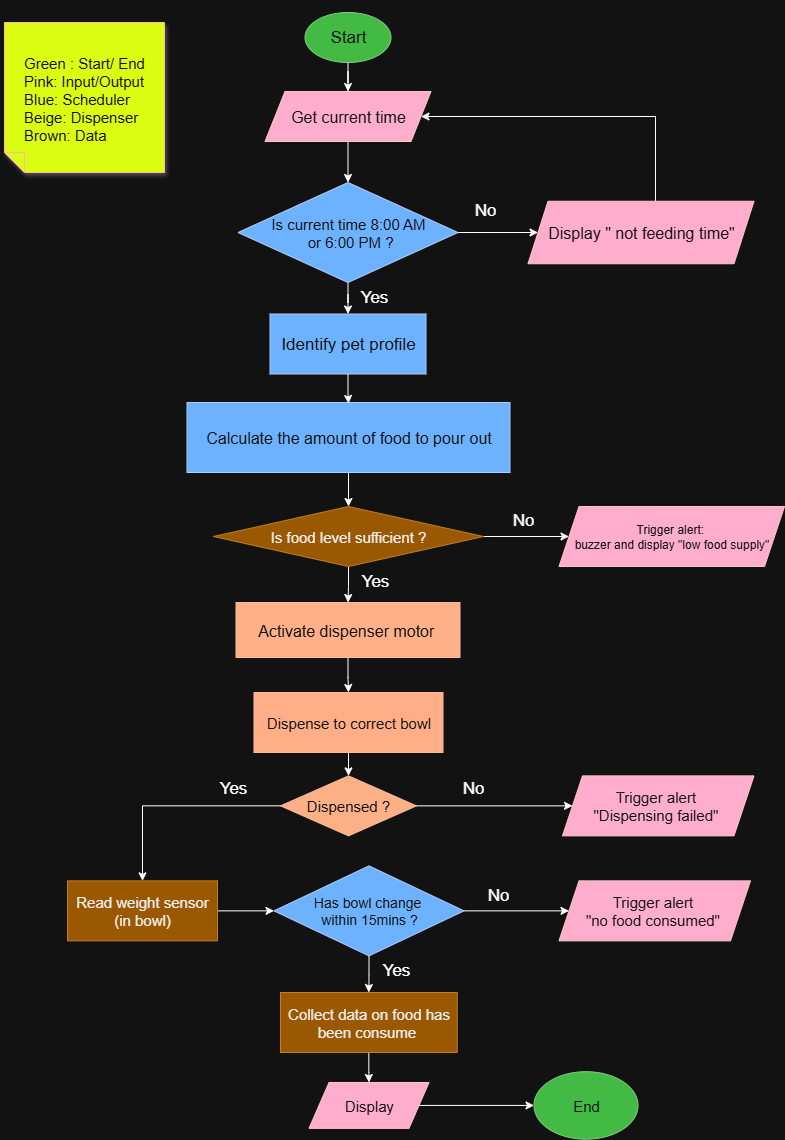

The diagram above was exported from draw.io. Its source (the exported page's mxGraphModel, read from the mxfile embedded in the PNG):
<mxGraphModel dx="1737" dy="935" grid="1" gridSize="10" guides="1" tooltips="1" connect="1" arrows="1" fold="1" page="1" pageScale="1" pageWidth="827" pageHeight="1169" math="0" shadow="0">
  <root>
    <mxCell id="0" />
    <mxCell id="1" parent="0" />
    <mxCell id="V1P8ov9pepoVvsyXG1xP-49" style="edgeStyle=orthogonalEdgeStyle;rounded=0;orthogonalLoop=1;jettySize=auto;html=1;entryX=0.5;entryY=0;entryDx=0;entryDy=0;" parent="1" source="V1P8ov9pepoVvsyXG1xP-1" target="V1P8ov9pepoVvsyXG1xP-4" edge="1">
      <mxGeometry relative="1" as="geometry" />
    </mxCell>
    <mxCell id="V1P8ov9pepoVvsyXG1xP-1" value="&lt;font style=&quot;font-size: 17px;&quot;&gt;Start&lt;/font&gt;" style="ellipse;whiteSpace=wrap;html=1;fillColor=#008a00;fontColor=#ffffff;strokeColor=#005700;" parent="1" vertex="1">
      <mxGeometry x="340.5" y="30" width="86" height="50" as="geometry" />
    </mxCell>
    <mxCell id="V1P8ov9pepoVvsyXG1xP-3" style="edgeStyle=orthogonalEdgeStyle;rounded=0;orthogonalLoop=1;jettySize=auto;html=1;entryX=0.5;entryY=0;entryDx=0;entryDy=0;" parent="1" source="V1P8ov9pepoVvsyXG1xP-4" target="V1P8ov9pepoVvsyXG1xP-9" edge="1">
      <mxGeometry relative="1" as="geometry" />
    </mxCell>
    <mxCell id="V1P8ov9pepoVvsyXG1xP-4" value="&lt;font style=&quot;font-size: 16px;&quot;&gt;Get current time&lt;/font&gt;" style="shape=parallelogram;perimeter=parallelogramPerimeter;whiteSpace=wrap;html=1;fixedSize=1;fillColor=#a20025;fontColor=#ffffff;strokeColor=#6F0000;" parent="1" vertex="1">
      <mxGeometry x="300.5" y="109" width="166" height="50" as="geometry" />
    </mxCell>
    <mxCell id="V1P8ov9pepoVvsyXG1xP-6" value="&lt;font style=&quot;font-size: 17px;&quot;&gt;Identify pet profile&lt;/font&gt;" style="rounded=0;whiteSpace=wrap;html=1;fillColor=#0050ef;fontColor=#ffffff;strokeColor=#001DBC;" parent="1" vertex="1">
      <mxGeometry x="305.5" y="331.5" width="156" height="60" as="geometry" />
    </mxCell>
    <mxCell id="V1P8ov9pepoVvsyXG1xP-7" style="edgeStyle=orthogonalEdgeStyle;rounded=0;orthogonalLoop=1;jettySize=auto;html=1;entryX=0.5;entryY=0;entryDx=0;entryDy=0;" parent="1" source="V1P8ov9pepoVvsyXG1xP-9" target="V1P8ov9pepoVvsyXG1xP-6" edge="1">
      <mxGeometry relative="1" as="geometry" />
    </mxCell>
    <mxCell id="V1P8ov9pepoVvsyXG1xP-8" style="edgeStyle=orthogonalEdgeStyle;rounded=0;orthogonalLoop=1;jettySize=auto;html=1;entryX=0;entryY=0.5;entryDx=0;entryDy=0;" parent="1" source="V1P8ov9pepoVvsyXG1xP-9" target="V1P8ov9pepoVvsyXG1xP-11" edge="1">
      <mxGeometry relative="1" as="geometry" />
    </mxCell>
    <mxCell id="V1P8ov9pepoVvsyXG1xP-9" value="&lt;font style=&quot;font-size: 15px;&quot;&gt;Is current time 8:00 AM&lt;/font&gt;&lt;div&gt;&lt;font style=&quot;font-size: 15px;&quot;&gt;&amp;nbsp;or 6:00 PM ?&lt;/font&gt;&lt;/div&gt;" style="rhombus;whiteSpace=wrap;html=1;fillColor=#0050ef;fontColor=#ffffff;strokeColor=#001DBC;" parent="1" vertex="1">
      <mxGeometry x="273.5" y="200" width="220" height="100" as="geometry" />
    </mxCell>
    <mxCell id="V1P8ov9pepoVvsyXG1xP-10" style="edgeStyle=orthogonalEdgeStyle;rounded=0;orthogonalLoop=1;jettySize=auto;html=1;entryX=1;entryY=0.5;entryDx=0;entryDy=0;" parent="1" source="V1P8ov9pepoVvsyXG1xP-11" target="V1P8ov9pepoVvsyXG1xP-4" edge="1">
      <mxGeometry relative="1" as="geometry">
        <Array as="points">
          <mxPoint x="691" y="134" />
        </Array>
      </mxGeometry>
    </mxCell>
    <mxCell id="V1P8ov9pepoVvsyXG1xP-11" value="&lt;font style=&quot;font-size: 16px;&quot;&gt;Display &quot; not feeding time&quot;&lt;/font&gt;" style="shape=parallelogram;perimeter=parallelogramPerimeter;whiteSpace=wrap;html=1;fixedSize=1;fillColor=#a20025;fontColor=#ffffff;strokeColor=#6F0000;" parent="1" vertex="1">
      <mxGeometry x="563.5" y="218.75" width="226" height="62.5" as="geometry" />
    </mxCell>
    <mxCell id="V1P8ov9pepoVvsyXG1xP-12" value="&lt;font style=&quot;font-size: 17px;&quot;&gt;No&lt;/font&gt;" style="text;strokeColor=none;align=center;fillColor=none;html=1;verticalAlign=middle;whiteSpace=wrap;rounded=0;" parent="1" vertex="1">
      <mxGeometry x="495.5" y="215.25" width="50" height="25" as="geometry" />
    </mxCell>
    <mxCell id="V1P8ov9pepoVvsyXG1xP-13" value="&lt;font style=&quot;font-size: 17px;&quot;&gt;Yes&lt;/font&gt;" style="text;strokeColor=none;align=center;fillColor=none;html=1;verticalAlign=middle;whiteSpace=wrap;rounded=0;" parent="1" vertex="1">
      <mxGeometry x="380" y="300" width="60" height="30" as="geometry" />
    </mxCell>
    <mxCell id="V1P8ov9pepoVvsyXG1xP-59" style="edgeStyle=orthogonalEdgeStyle;rounded=0;orthogonalLoop=1;jettySize=auto;html=1;entryX=0.5;entryY=0;entryDx=0;entryDy=0;" parent="1" source="V1P8ov9pepoVvsyXG1xP-15" target="V1P8ov9pepoVvsyXG1xP-54" edge="1">
      <mxGeometry relative="1" as="geometry" />
    </mxCell>
    <mxCell id="V1P8ov9pepoVvsyXG1xP-15" value="&lt;font style=&quot;font-size: 16px;&quot;&gt;Calculate the amount of food to pour out&lt;/font&gt;" style="rounded=0;whiteSpace=wrap;html=1;fillColor=#0050ef;fontColor=#ffffff;strokeColor=#001DBC;" parent="1" vertex="1">
      <mxGeometry x="222.5" y="420" width="323" height="70" as="geometry" />
    </mxCell>
    <mxCell id="V1P8ov9pepoVvsyXG1xP-18" style="edgeStyle=orthogonalEdgeStyle;rounded=0;orthogonalLoop=1;jettySize=auto;html=1;entryX=0.5;entryY=0;entryDx=0;entryDy=0;" parent="1" source="V1P8ov9pepoVvsyXG1xP-16" target="V1P8ov9pepoVvsyXG1xP-17" edge="1">
      <mxGeometry relative="1" as="geometry" />
    </mxCell>
    <mxCell id="V1P8ov9pepoVvsyXG1xP-16" value="&lt;font style=&quot;font-size: 16px;&quot;&gt;Activate dispenser motor&amp;nbsp;&lt;/font&gt;" style="rounded=0;whiteSpace=wrap;html=1;fillColor=light-dark(#A0522D,#FFB088);strokeColor=#6D1F00;fontColor=#ffffff;" parent="1" vertex="1">
      <mxGeometry x="271.5" y="620" width="224" height="55" as="geometry" />
    </mxCell>
    <mxCell id="V1P8ov9pepoVvsyXG1xP-57" style="edgeStyle=orthogonalEdgeStyle;rounded=0;orthogonalLoop=1;jettySize=auto;html=1;entryX=0.5;entryY=0;entryDx=0;entryDy=0;" parent="1" source="V1P8ov9pepoVvsyXG1xP-17" target="V1P8ov9pepoVvsyXG1xP-21" edge="1">
      <mxGeometry relative="1" as="geometry" />
    </mxCell>
    <mxCell id="V1P8ov9pepoVvsyXG1xP-17" value="&lt;font style=&quot;font-size: 15px;&quot;&gt;Dispense to correct bowl&lt;/font&gt;" style="rounded=0;whiteSpace=wrap;html=1;fillColor=light-dark(#A0522D,#FFAE87);fontColor=#ffffff;strokeColor=#6D1F00;" parent="1" vertex="1">
      <mxGeometry x="289.5" y="710" width="189" height="60" as="geometry" />
    </mxCell>
    <mxCell id="IZ2seBPYhkf6-QOOm6xJ-7" style="edgeStyle=orthogonalEdgeStyle;rounded=0;orthogonalLoop=1;jettySize=auto;html=1;entryX=0.5;entryY=0;entryDx=0;entryDy=0;" parent="1" source="V1P8ov9pepoVvsyXG1xP-21" target="IZ2seBPYhkf6-QOOm6xJ-5" edge="1">
      <mxGeometry relative="1" as="geometry" />
    </mxCell>
    <mxCell id="nJZgadsY4FVXRhVZ2Bcx-4" style="edgeStyle=orthogonalEdgeStyle;rounded=0;orthogonalLoop=1;jettySize=auto;html=1;" edge="1" parent="1" source="V1P8ov9pepoVvsyXG1xP-21" target="nJZgadsY4FVXRhVZ2Bcx-3">
      <mxGeometry relative="1" as="geometry" />
    </mxCell>
    <mxCell id="V1P8ov9pepoVvsyXG1xP-21" value="&lt;font style=&quot;font-size: 15px;&quot;&gt;Dispensed ?&lt;/font&gt;" style="rhombus;whiteSpace=wrap;html=1;fillColor=light-dark(#A0522D,#FDB086);fontColor=#ffffff;strokeColor=#6D1F00;" parent="1" vertex="1">
      <mxGeometry x="316" y="793.36" width="136" height="60" as="geometry" />
    </mxCell>
    <mxCell id="V1P8ov9pepoVvsyXG1xP-24" value="&lt;font style=&quot;font-size: 15px;&quot;&gt;Trigger alert&amp;nbsp;&lt;/font&gt;&lt;div&gt;&lt;span style=&quot;font-size: 15px; background-color: transparent; color: light-dark(rgb(255, 255, 255), rgb(18, 18, 18));&quot;&gt;&quot;no food consumed&quot;&amp;nbsp;&lt;/span&gt;&lt;/div&gt;" style="shape=parallelogram;perimeter=parallelogramPerimeter;whiteSpace=wrap;html=1;fixedSize=1;fillColor=#a20025;fontColor=#ffffff;strokeColor=#6F0000;" parent="1" vertex="1">
      <mxGeometry x="594.5" y="898.36" width="191.5" height="60" as="geometry" />
    </mxCell>
    <mxCell id="V1P8ov9pepoVvsyXG1xP-28" value="" style="edgeStyle=orthogonalEdgeStyle;rounded=0;orthogonalLoop=1;jettySize=auto;html=1;" parent="1" source="V1P8ov9pepoVvsyXG1xP-29" target="V1P8ov9pepoVvsyXG1xP-31" edge="1">
      <mxGeometry relative="1" as="geometry" />
    </mxCell>
    <mxCell id="V1P8ov9pepoVvsyXG1xP-29" value="&lt;font style=&quot;font-size: 15px;&quot;&gt;Collect data on food has been consume&amp;nbsp;&lt;/font&gt;" style="rounded=0;whiteSpace=wrap;html=1;fillColor=light-dark(#F0A30A,#9A5800);strokeColor=#BD7000;fontColor=#000000;" parent="1" vertex="1">
      <mxGeometry x="316" y="1010" width="176.75" height="60" as="geometry" />
    </mxCell>
    <mxCell id="V1P8ov9pepoVvsyXG1xP-52" style="edgeStyle=orthogonalEdgeStyle;rounded=0;orthogonalLoop=1;jettySize=auto;html=1;" parent="1" source="V1P8ov9pepoVvsyXG1xP-31" target="V1P8ov9pepoVvsyXG1xP-32" edge="1">
      <mxGeometry relative="1" as="geometry" />
    </mxCell>
    <mxCell id="V1P8ov9pepoVvsyXG1xP-31" value="&lt;font style=&quot;font-size: 15px;&quot;&gt;Display&lt;/font&gt;" style="shape=parallelogram;perimeter=parallelogramPerimeter;whiteSpace=wrap;html=1;fixedSize=1;fillColor=#a20025;fontColor=#ffffff;strokeColor=#6F0000;" parent="1" vertex="1">
      <mxGeometry x="344.5" y="1100" width="120" height="45.86" as="geometry" />
    </mxCell>
    <mxCell id="V1P8ov9pepoVvsyXG1xP-32" value="&lt;font style=&quot;font-size: 15px;&quot;&gt;End&lt;/font&gt;" style="ellipse;whiteSpace=wrap;html=1;fillColor=#008a00;fontColor=#ffffff;strokeColor=#005700;" parent="1" vertex="1">
      <mxGeometry x="569.5" y="1089.1799999999998" width="104" height="67.5" as="geometry" />
    </mxCell>
    <mxCell id="V1P8ov9pepoVvsyXG1xP-34" value="&lt;font style=&quot;font-size: 17px;&quot;&gt;Yes&lt;/font&gt;" style="text;strokeColor=none;align=center;fillColor=none;html=1;verticalAlign=middle;whiteSpace=wrap;rounded=0;" parent="1" vertex="1">
      <mxGeometry x="239.5" y="790.86" width="60" height="30" as="geometry" />
    </mxCell>
    <mxCell id="V1P8ov9pepoVvsyXG1xP-36" value="&lt;font style=&quot;font-size: 17px;&quot;&gt;No&lt;/font&gt;" style="text;strokeColor=none;align=center;fillColor=none;html=1;verticalAlign=middle;whiteSpace=wrap;rounded=0;" parent="1" vertex="1">
      <mxGeometry x="484" y="793.36" width="50" height="25" as="geometry" />
    </mxCell>
    <mxCell id="V1P8ov9pepoVvsyXG1xP-37" value="&lt;font style=&quot;font-size: 17px;&quot;&gt;Yes&lt;/font&gt;" style="text;strokeColor=none;align=center;fillColor=none;html=1;verticalAlign=middle;whiteSpace=wrap;rounded=0;" parent="1" vertex="1">
      <mxGeometry x="401.5" y="973.3600000000001" width="60" height="30" as="geometry" />
    </mxCell>
    <mxCell id="V1P8ov9pepoVvsyXG1xP-47" value="&lt;div style=&quot;text-align: left;&quot;&gt;&lt;font style=&quot;font-size: 15px;&quot;&gt;&lt;br&gt;&lt;/font&gt;&lt;/div&gt;&lt;div style=&quot;text-align: left;&quot;&gt;&lt;font style=&quot;font-size: 15px;&quot;&gt;&lt;br&gt;&lt;/font&gt;&lt;/div&gt;&lt;div style=&quot;text-align: left;&quot;&gt;&lt;font style=&quot;font-size: 15px;&quot;&gt;&lt;br&gt;&lt;/font&gt;&lt;/div&gt;&lt;font style=&quot;font-size: 15px;&quot;&gt;&lt;div style=&quot;text-align: left;&quot;&gt;&lt;span style=&quot;background-color: transparent; color: light-dark(rgb(255, 255, 255), rgb(18, 18, 18));&quot;&gt;Green : Start/ End&lt;/span&gt;&lt;/div&gt;&lt;/font&gt;&lt;div style=&quot;text-align: left;&quot;&gt;&lt;font style=&quot;font-size: 15px;&quot;&gt;Pink: Input/Output&lt;/font&gt;&lt;/div&gt;&lt;div style=&quot;text-align: left;&quot;&gt;&lt;font style=&quot;font-size: 15px;&quot;&gt;Blue: Scheduler&lt;/font&gt;&lt;/div&gt;&lt;div style=&quot;text-align: left;&quot;&gt;&lt;font style=&quot;font-size: 15px;&quot;&gt;Beige: Dispenser&lt;/font&gt;&lt;/div&gt;&lt;div style=&quot;text-align: left;&quot;&gt;&lt;font style=&quot;font-size: 15px;&quot;&gt;Brown: Data&lt;/font&gt;&lt;/div&gt;&lt;div&gt;&lt;font style=&quot;font-size: 15px;&quot;&gt;&lt;br&gt;&lt;/font&gt;&lt;/div&gt;&lt;div&gt;&lt;font style=&quot;font-size: 15px;&quot;&gt;&lt;br&gt;&lt;/font&gt;&lt;/div&gt;&lt;div&gt;&lt;br&gt;&lt;/div&gt;" style="shape=note;whiteSpace=wrap;html=1;backgroundOutline=1;fontColor=#ffffff;darkOpacity=0.05;fillColor=light-dark(#A0522D,#DBFD11);strokeColor=#6D1F00;fillStyle=solid;direction=west;gradientDirection=north;shadow=1;size=20;pointerEvents=1;" parent="1" vertex="1">
      <mxGeometry x="40" y="40" width="160" height="150" as="geometry" />
    </mxCell>
    <mxCell id="V1P8ov9pepoVvsyXG1xP-48" value="&lt;font style=&quot;font-size: 17px;&quot;&gt;No&lt;/font&gt;" style="text;strokeColor=none;align=center;fillColor=none;html=1;verticalAlign=middle;whiteSpace=wrap;rounded=0;" parent="1" vertex="1">
      <mxGeometry x="509" y="900" width="50" height="25" as="geometry" />
    </mxCell>
    <mxCell id="V1P8ov9pepoVvsyXG1xP-50" style="edgeStyle=orthogonalEdgeStyle;rounded=0;orthogonalLoop=1;jettySize=auto;html=1;entryX=0.5;entryY=0.014;entryDx=0;entryDy=0;entryPerimeter=0;" parent="1" source="V1P8ov9pepoVvsyXG1xP-6" target="V1P8ov9pepoVvsyXG1xP-15" edge="1">
      <mxGeometry relative="1" as="geometry" />
    </mxCell>
    <mxCell id="V1P8ov9pepoVvsyXG1xP-60" style="edgeStyle=orthogonalEdgeStyle;rounded=0;orthogonalLoop=1;jettySize=auto;html=1;entryX=0.5;entryY=0;entryDx=0;entryDy=0;" parent="1" source="V1P8ov9pepoVvsyXG1xP-54" target="V1P8ov9pepoVvsyXG1xP-16" edge="1">
      <mxGeometry relative="1" as="geometry" />
    </mxCell>
    <mxCell id="V1P8ov9pepoVvsyXG1xP-63" style="edgeStyle=orthogonalEdgeStyle;rounded=0;orthogonalLoop=1;jettySize=auto;html=1;entryX=0;entryY=0.5;entryDx=0;entryDy=0;" parent="1" source="V1P8ov9pepoVvsyXG1xP-54" target="V1P8ov9pepoVvsyXG1xP-62" edge="1">
      <mxGeometry relative="1" as="geometry" />
    </mxCell>
    <mxCell id="V1P8ov9pepoVvsyXG1xP-54" value="&lt;div&gt;&lt;br&gt;&lt;/div&gt;&lt;font style=&quot;font-size: 15px;&quot;&gt;Is food level sufficient ?&lt;/font&gt;&lt;div&gt;&lt;br&gt;&lt;/div&gt;" style="rhombus;whiteSpace=wrap;html=1;fillColor=#F0A30A;strokeColor=#BD7000;fontColor=#000000;" parent="1" vertex="1">
      <mxGeometry x="249" y="524" width="270" height="60" as="geometry" />
    </mxCell>
    <mxCell id="V1P8ov9pepoVvsyXG1xP-61" value="&lt;font style=&quot;font-size: 17px;&quot;&gt;Yes&lt;/font&gt;" style="text;strokeColor=none;align=center;fillColor=none;html=1;verticalAlign=middle;whiteSpace=wrap;rounded=0;" parent="1" vertex="1">
      <mxGeometry x="381" y="584" width="60" height="30" as="geometry" />
    </mxCell>
    <mxCell id="V1P8ov9pepoVvsyXG1xP-62" value="Trigger alert:&amp;nbsp;&lt;div&gt;buzzer and display &quot;l&lt;span style=&quot;background-color: transparent; color: light-dark(rgb(255, 255, 255), rgb(18, 18, 18));&quot;&gt;ow food supply&quot;&lt;/span&gt;&lt;/div&gt;" style="shape=parallelogram;perimeter=parallelogramPerimeter;whiteSpace=wrap;html=1;fixedSize=1;fillColor=#a20025;fontColor=#ffffff;strokeColor=#6F0000;" parent="1" vertex="1">
      <mxGeometry x="594.5" y="524" width="225.5" height="60" as="geometry" />
    </mxCell>
    <mxCell id="V1P8ov9pepoVvsyXG1xP-65" value="&lt;font style=&quot;font-size: 17px;&quot;&gt;No&lt;/font&gt;" style="text;strokeColor=none;align=center;fillColor=none;html=1;verticalAlign=middle;whiteSpace=wrap;rounded=0;" parent="1" vertex="1">
      <mxGeometry x="534" y="525" width="50" height="25" as="geometry" />
    </mxCell>
    <mxCell id="IZ2seBPYhkf6-QOOm6xJ-12" value="" style="edgeStyle=orthogonalEdgeStyle;rounded=0;orthogonalLoop=1;jettySize=auto;html=1;" parent="1" source="IZ2seBPYhkf6-QOOm6xJ-1" target="V1P8ov9pepoVvsyXG1xP-29" edge="1">
      <mxGeometry relative="1" as="geometry" />
    </mxCell>
    <mxCell id="nJZgadsY4FVXRhVZ2Bcx-1" style="edgeStyle=orthogonalEdgeStyle;rounded=0;orthogonalLoop=1;jettySize=auto;html=1;" edge="1" parent="1" source="IZ2seBPYhkf6-QOOm6xJ-1" target="V1P8ov9pepoVvsyXG1xP-24">
      <mxGeometry relative="1" as="geometry" />
    </mxCell>
    <mxCell id="IZ2seBPYhkf6-QOOm6xJ-1" value="&lt;font style=&quot;font-size: 14px;&quot;&gt;Has bowl change&amp;nbsp;&lt;/font&gt;&lt;div&gt;&lt;font style=&quot;font-size: 14px;&quot;&gt;within 15mins ?&lt;/font&gt;&lt;/div&gt;" style="rhombus;whiteSpace=wrap;html=1;fillColor=#0050ef;fontColor=#ffffff;strokeColor=#001DBC;" parent="1" vertex="1">
      <mxGeometry x="309.5" y="883.36" width="190" height="90" as="geometry" />
    </mxCell>
    <mxCell id="IZ2seBPYhkf6-QOOm6xJ-8" style="edgeStyle=orthogonalEdgeStyle;rounded=0;orthogonalLoop=1;jettySize=auto;html=1;entryX=0;entryY=0.5;entryDx=0;entryDy=0;" parent="1" source="IZ2seBPYhkf6-QOOm6xJ-5" target="IZ2seBPYhkf6-QOOm6xJ-1" edge="1">
      <mxGeometry relative="1" as="geometry" />
    </mxCell>
    <mxCell id="IZ2seBPYhkf6-QOOm6xJ-5" value="&lt;font style=&quot;font-size: 15px;&quot;&gt;Read weight sensor (in bowl)&lt;/font&gt;" style="rounded=0;whiteSpace=wrap;html=1;fillColor=#f0a30a;fontColor=#000000;strokeColor=#BD7000;" parent="1" vertex="1">
      <mxGeometry x="103" y="898.36" width="150" height="60" as="geometry" />
    </mxCell>
    <mxCell id="nJZgadsY4FVXRhVZ2Bcx-3" value="&lt;font style=&quot;font-size: 15px;&quot;&gt;Trigger alert&amp;nbsp;&lt;br&gt;&lt;/font&gt;&lt;div&gt;&lt;span style=&quot;background-color: transparent; color: light-dark(rgb(255, 255, 255), rgb(18, 18, 18)); font-size: 15px;&quot;&gt;&quot;Dispensing failed&quot;&lt;/span&gt;&lt;span style=&quot;font-size: 15px; background-color: transparent; color: light-dark(rgb(255, 255, 255), rgb(18, 18, 18));&quot;&gt;&amp;nbsp;&lt;/span&gt;&lt;/div&gt;" style="shape=parallelogram;perimeter=parallelogramPerimeter;whiteSpace=wrap;html=1;fixedSize=1;fillColor=#a20025;fontColor=#ffffff;strokeColor=#6F0000;" vertex="1" parent="1">
      <mxGeometry x="598" y="793.36" width="191.5" height="60" as="geometry" />
    </mxCell>
  </root>
</mxGraphModel>